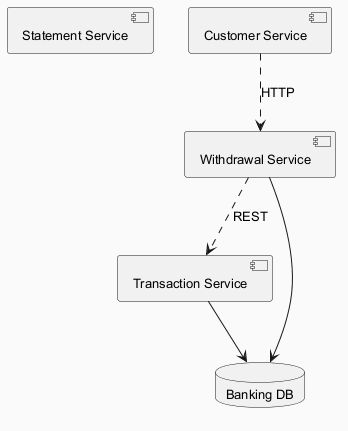

The diagram above was rendered by PlantUML. Its source (embedded in the PNG):
@startuml
skinparam backgroundColor #FAFAFA
skinparam classBackgroundColor #FFF3E0
skinparam classBorderColor #E65100
skinparam defaultFontSize 13
component "Statement Service" as C_StatementService
component "Withdrawal Service" as C_WithdrawalService
component "Transaction Service" as C_TransactionService
component "Customer Service" as C_CustomerService
database "Banking DB" as DB_banking
C_WithdrawalService --> DB_banking
C_TransactionService --> DB_banking
C_WithdrawalService ..> C_TransactionService : REST
C_CustomerService ..> C_WithdrawalService : HTTP
@enduml